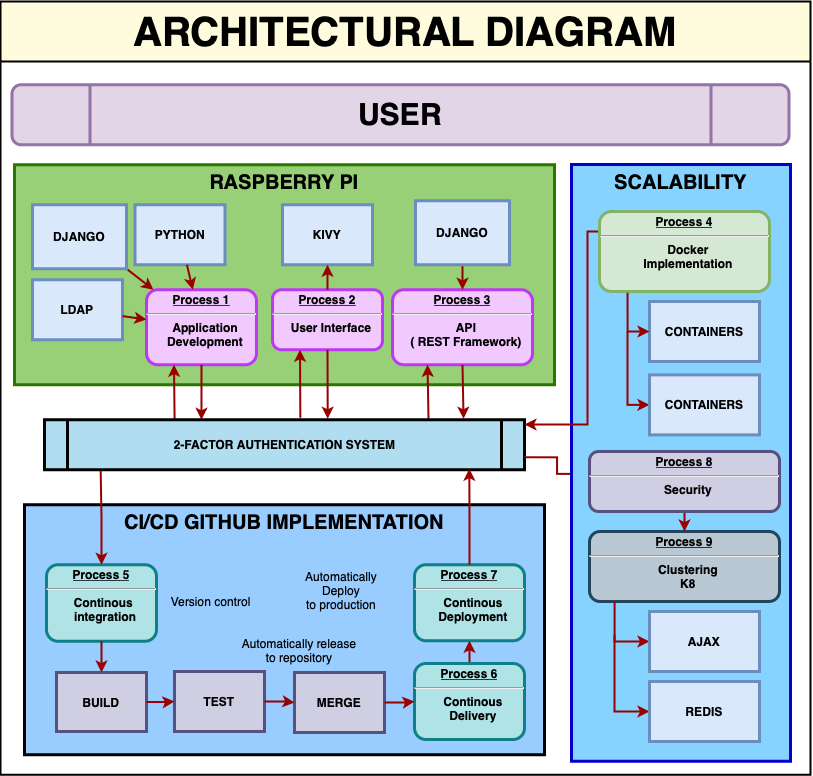

The diagram above was exported from draw.io. Its source (the exported page's mxGraphModel, read from the mxfile embedded in the PNG):
<mxGraphModel dx="1085" dy="1909" grid="1" gridSize="10" guides="1" tooltips="1" connect="1" arrows="1" fold="1" page="1" pageScale="1" pageWidth="826" pageHeight="1169" background="none" math="0" shadow="0">
  <root>
    <mxCell id="0" />
    <mxCell id="1" parent="0" />
    <mxCell id="B6xKdRsTeBvriwIIbPh7-99" value="" style="group;strokeWidth=2;" vertex="1" connectable="0" parent="1">
      <mxGeometry x="8" y="-760" width="810" height="773.25" as="geometry" />
    </mxCell>
    <mxCell id="B6xKdRsTeBvriwIIbPh7-79" value="" style="group" vertex="1" connectable="0" parent="B6xKdRsTeBvriwIIbPh7-99">
      <mxGeometry x="14" y="163.25" width="540" height="590" as="geometry" />
    </mxCell>
    <mxCell id="aQYByL3IH_6GXFdONK9t-118" value="" style="group" parent="B6xKdRsTeBvriwIIbPh7-79" vertex="1" connectable="0">
      <mxGeometry width="540" height="220" as="geometry" />
    </mxCell>
    <mxCell id="aQYByL3IH_6GXFdONK9t-104" value="RASPBERRY PI" style="whiteSpace=wrap;align=center;verticalAlign=top;fontStyle=1;strokeWidth=3;fillColor=#97D077;fontSize=20;strokeColor=#2D7600;fontColor=#000000;" parent="aQYByL3IH_6GXFdONK9t-118" vertex="1">
      <mxGeometry width="540" height="220" as="geometry" />
    </mxCell>
    <mxCell id="2" value="&lt;p style=&quot;margin: 0px; margin-top: 4px; text-align: center; text-decoration: underline;&quot;&gt;&lt;strong&gt;Process 1&lt;br&gt;&lt;/strong&gt;&lt;/p&gt;&lt;hr&gt;&lt;p style=&quot;margin: 0px; margin-left: 8px;&quot;&gt;Application&lt;/p&gt;&lt;p style=&quot;margin: 0px; margin-left: 8px;&quot;&gt;Development&lt;/p&gt;" style="verticalAlign=middle;align=center;overflow=fill;fontSize=12;fontFamily=Helvetica;html=1;rounded=1;fontStyle=1;strokeWidth=3;fillColor=#f1c9fe;strokeColor=#be38f3;" parent="aQYByL3IH_6GXFdONK9t-118" vertex="1">
      <mxGeometry x="132" y="125" width="110" height="75" as="geometry" />
    </mxCell>
    <mxCell id="3" value="PYTHON" style="whiteSpace=wrap;align=center;verticalAlign=middle;fontStyle=1;strokeWidth=3;fillColor=#dae8fc;strokeColor=#6c8ebf;" parent="aQYByL3IH_6GXFdONK9t-118" vertex="1">
      <mxGeometry x="120.5" y="40" width="90" height="60" as="geometry" />
    </mxCell>
    <mxCell id="4" value="LDAP" style="whiteSpace=wrap;align=center;verticalAlign=middle;fontStyle=1;strokeWidth=3;fillColor=#dae8fc;strokeColor=#6c8ebf;" parent="aQYByL3IH_6GXFdONK9t-118" vertex="1">
      <mxGeometry x="18" y="115" width="90" height="60" as="geometry" />
    </mxCell>
    <mxCell id="6" value="&lt;p style=&quot;margin: 0px; margin-top: 4px; text-align: center; text-decoration: underline;&quot;&gt;&lt;strong&gt;Process 2&lt;br&gt;&lt;/strong&gt;&lt;/p&gt;&lt;hr&gt;&lt;p style=&quot;margin: 0px; margin-left: 8px;&quot;&gt;User Interface&lt;/p&gt;" style="verticalAlign=middle;align=center;overflow=fill;fontSize=12;fontFamily=Helvetica;html=1;rounded=1;fontStyle=1;strokeWidth=3;fillColor=#f1c9fe;strokeColor=#be38f3;" parent="aQYByL3IH_6GXFdONK9t-118" vertex="1">
      <mxGeometry x="258" y="125" width="110" height="60" as="geometry" />
    </mxCell>
    <mxCell id="8" value="&lt;p style=&quot;margin: 0px; margin-top: 4px; text-align: center; text-decoration: underline;&quot;&gt;&lt;strong&gt;&lt;strong&gt;Process&lt;/strong&gt;&amp;nbsp;3&lt;br&gt;&lt;/strong&gt;&lt;/p&gt;&lt;hr&gt;&lt;p style=&quot;margin: 0px; margin-left: 8px;&quot;&gt;API&lt;/p&gt;&lt;p style=&quot;margin: 0px; margin-left: 8px;&quot;&gt;( REST Framework)&lt;/p&gt;" style="verticalAlign=middle;align=center;overflow=fill;fontSize=12;fontFamily=Helvetica;html=1;rounded=1;fontStyle=1;strokeWidth=3;fillColor=#f1c9fe;strokeColor=#be38f3;" parent="aQYByL3IH_6GXFdONK9t-118" vertex="1">
      <mxGeometry x="378" y="125" width="140" height="75" as="geometry" />
    </mxCell>
    <mxCell id="36" value="" style="edgeStyle=none;noEdgeStyle=1;strokeColor=#990000;strokeWidth=2" parent="aQYByL3IH_6GXFdONK9t-118" source="3" target="2" edge="1">
      <mxGeometry width="100" height="100" relative="1" as="geometry">
        <mxPoint x="-58" y="154" as="sourcePoint" />
        <mxPoint x="42" y="54" as="targetPoint" />
      </mxGeometry>
    </mxCell>
    <mxCell id="37" value="" style="edgeStyle=none;noEdgeStyle=1;strokeColor=#990000;strokeWidth=2" parent="aQYByL3IH_6GXFdONK9t-118" source="4" target="2" edge="1">
      <mxGeometry width="100" height="100" relative="1" as="geometry">
        <mxPoint x="202" y="94" as="sourcePoint" />
        <mxPoint x="302" y="-6" as="targetPoint" />
      </mxGeometry>
    </mxCell>
    <mxCell id="aQYByL3IH_6GXFdONK9t-102" style="edgeStyle=none;rounded=0;orthogonalLoop=1;jettySize=auto;html=1;exitX=1;exitY=1;exitDx=0;exitDy=0;strokeColor=#990000;strokeWidth=2;fontSize=20;" parent="aQYByL3IH_6GXFdONK9t-118" source="PabUYJsDfS9Hefyo2Zi_-115" target="2" edge="1">
      <mxGeometry relative="1" as="geometry" />
    </mxCell>
    <mxCell id="PabUYJsDfS9Hefyo2Zi_-115" value="DJANGO" style="whiteSpace=wrap;align=center;verticalAlign=middle;fontStyle=1;strokeWidth=3;fillColor=#dae8fc;strokeColor=#6c8ebf;" parent="aQYByL3IH_6GXFdONK9t-118" vertex="1">
      <mxGeometry x="18" y="40" width="94" height="64" as="geometry" />
    </mxCell>
    <mxCell id="aQYByL3IH_6GXFdONK9t-94" value="KIVY" style="whiteSpace=wrap;align=center;verticalAlign=middle;fontStyle=1;strokeWidth=3;fillColor=#dae8fc;strokeColor=#6c8ebf;" parent="aQYByL3IH_6GXFdONK9t-118" vertex="1">
      <mxGeometry x="268" y="40" width="90" height="60" as="geometry" />
    </mxCell>
    <mxCell id="aQYByL3IH_6GXFdONK9t-96" style="edgeStyle=none;rounded=0;orthogonalLoop=1;jettySize=auto;html=1;exitX=0.5;exitY=0;exitDx=0;exitDy=0;entryX=0.5;entryY=1;entryDx=0;entryDy=0;strokeColor=#990000;strokeWidth=2;" parent="aQYByL3IH_6GXFdONK9t-118" source="6" target="aQYByL3IH_6GXFdONK9t-94" edge="1">
      <mxGeometry relative="1" as="geometry" />
    </mxCell>
    <mxCell id="aQYByL3IH_6GXFdONK9t-117" style="edgeStyle=none;rounded=0;orthogonalLoop=1;jettySize=auto;html=1;exitX=0.5;exitY=1;exitDx=0;exitDy=0;entryX=0.5;entryY=0;entryDx=0;entryDy=0;strokeColor=#990000;strokeWidth=2;fontSize=20;" parent="aQYByL3IH_6GXFdONK9t-118" source="aQYByL3IH_6GXFdONK9t-108" target="8" edge="1">
      <mxGeometry relative="1" as="geometry" />
    </mxCell>
    <mxCell id="aQYByL3IH_6GXFdONK9t-108" value="DJANGO" style="whiteSpace=wrap;align=center;verticalAlign=middle;fontStyle=1;strokeWidth=3;fillColor=#dae8fc;strokeColor=#6c8ebf;" parent="aQYByL3IH_6GXFdONK9t-118" vertex="1">
      <mxGeometry x="401" y="36" width="94" height="64" as="geometry" />
    </mxCell>
    <mxCell id="aQYByL3IH_6GXFdONK9t-121" style="edgeStyle=none;rounded=0;orthogonalLoop=1;jettySize=auto;html=1;exitX=0.5;exitY=1;exitDx=0;exitDy=0;entryX=0.327;entryY=0;entryDx=0;entryDy=0;entryPerimeter=0;strokeColor=#990000;strokeWidth=2;fontSize=20;" parent="B6xKdRsTeBvriwIIbPh7-79" source="2" target="5" edge="1">
      <mxGeometry relative="1" as="geometry" />
    </mxCell>
    <mxCell id="aQYByL3IH_6GXFdONK9t-122" style="edgeStyle=none;rounded=0;orthogonalLoop=1;jettySize=auto;html=1;exitX=0.5;exitY=1;exitDx=0;exitDy=0;entryX=0.59;entryY=-0.02;entryDx=0;entryDy=0;entryPerimeter=0;strokeColor=#990000;strokeWidth=2;fontSize=20;" parent="B6xKdRsTeBvriwIIbPh7-79" source="6" target="5" edge="1">
      <mxGeometry relative="1" as="geometry" />
    </mxCell>
    <mxCell id="aQYByL3IH_6GXFdONK9t-124" style="edgeStyle=none;rounded=0;orthogonalLoop=1;jettySize=auto;html=1;exitX=0.271;exitY=0;exitDx=0;exitDy=0;entryX=0.25;entryY=1;entryDx=0;entryDy=0;strokeColor=#990000;strokeWidth=2;fontSize=20;exitPerimeter=0;" parent="B6xKdRsTeBvriwIIbPh7-79" source="5" target="2" edge="1">
      <mxGeometry relative="1" as="geometry" />
    </mxCell>
    <mxCell id="aQYByL3IH_6GXFdONK9t-125" style="edgeStyle=none;rounded=0;orthogonalLoop=1;jettySize=auto;html=1;exitX=0.533;exitY=-0.04;exitDx=0;exitDy=0;entryX=0.25;entryY=1;entryDx=0;entryDy=0;strokeColor=#990000;strokeWidth=2;fontSize=20;exitPerimeter=0;" parent="B6xKdRsTeBvriwIIbPh7-79" source="5" target="6" edge="1">
      <mxGeometry relative="1" as="geometry" />
    </mxCell>
    <mxCell id="aQYByL3IH_6GXFdONK9t-126" style="edgeStyle=none;rounded=0;orthogonalLoop=1;jettySize=auto;html=1;exitX=0.5;exitY=1;exitDx=0;exitDy=0;entryX=0.873;entryY=-0.02;entryDx=0;entryDy=0;entryPerimeter=0;strokeColor=#990000;strokeWidth=2;fontSize=20;" parent="B6xKdRsTeBvriwIIbPh7-79" source="8" target="5" edge="1">
      <mxGeometry relative="1" as="geometry" />
    </mxCell>
    <mxCell id="aQYByL3IH_6GXFdONK9t-127" style="edgeStyle=none;rounded=0;orthogonalLoop=1;jettySize=auto;html=1;exitX=0.8;exitY=-0.02;exitDx=0;exitDy=0;entryX=0.25;entryY=1;entryDx=0;entryDy=0;strokeColor=#990000;strokeWidth=2;fontSize=20;exitPerimeter=0;" parent="B6xKdRsTeBvriwIIbPh7-79" source="5" target="8" edge="1">
      <mxGeometry relative="1" as="geometry" />
    </mxCell>
    <mxCell id="B6xKdRsTeBvriwIIbPh7-78" value="" style="group" vertex="1" connectable="0" parent="B6xKdRsTeBvriwIIbPh7-79">
      <mxGeometry x="10" y="255" width="520" height="335" as="geometry" />
    </mxCell>
    <mxCell id="5" value="2-FACTOR AUTHENTICATION SYSTEM" style="shape=process;whiteSpace=wrap;align=center;verticalAlign=middle;size=0.0475;fontStyle=1;strokeWidth=3;fillColor=#b1ddf0;strokeColor=#000000;" parent="B6xKdRsTeBvriwIIbPh7-78" vertex="1">
      <mxGeometry x="20" width="480" height="50" as="geometry" />
    </mxCell>
    <mxCell id="B6xKdRsTeBvriwIIbPh7-72" value="" style="group" vertex="1" connectable="0" parent="B6xKdRsTeBvriwIIbPh7-78">
      <mxGeometry y="85" width="520" height="250" as="geometry" />
    </mxCell>
    <mxCell id="aQYByL3IH_6GXFdONK9t-107" value="" style="group;fillColor=#99CCFF;fontColor=#ffffff;strokeColor=#3700CC;container=0;" parent="B6xKdRsTeBvriwIIbPh7-72" vertex="1" connectable="0">
      <mxGeometry width="520" height="250" as="geometry" />
    </mxCell>
    <mxCell id="aQYByL3IH_6GXFdONK9t-97" value="CI/CD GITHUB IMPLEMENTATION" style="whiteSpace=wrap;align=center;verticalAlign=top;fontStyle=1;strokeWidth=3;fillColor=none;fontSize=20;fontColor=#000000;" parent="B6xKdRsTeBvriwIIbPh7-72" vertex="1">
      <mxGeometry width="520" height="250" as="geometry" />
    </mxCell>
    <mxCell id="PabUYJsDfS9Hefyo2Zi_-112" value="Automatically&#10;Deploy&#10;to production" style="text;spacingTop=-5;align=center" parent="B6xKdRsTeBvriwIIbPh7-72" vertex="1">
      <mxGeometry x="300" y="63.25" width="34" height="25" as="geometry" />
    </mxCell>
    <mxCell id="9" value="&lt;p style=&quot;margin: 0px; margin-top: 4px; text-align: center; text-decoration: underline;&quot;&gt;&lt;strong&gt;&lt;strong&gt;Process&lt;/strong&gt; 5&lt;br&gt;&lt;/strong&gt;&lt;/p&gt;&lt;hr&gt;&lt;p style=&quot;margin: 0px; margin-left: 8px;&quot;&gt;Continous&amp;nbsp;&lt;/p&gt;&lt;p style=&quot;margin: 0px; margin-left: 8px;&quot;&gt;integration&lt;/p&gt;" style="verticalAlign=middle;align=center;overflow=fill;fontSize=12;fontFamily=Helvetica;html=1;rounded=1;fontStyle=1;strokeWidth=3;fillColor=#b0e3e6;strokeColor=#0e8088;" parent="B6xKdRsTeBvriwIIbPh7-72" vertex="1">
      <mxGeometry x="22" y="60" width="110" height="76.5" as="geometry" />
    </mxCell>
    <mxCell id="10" value="&lt;p style=&quot;margin: 0px; margin-top: 4px; text-align: center; text-decoration: underline;&quot;&gt;&lt;strong&gt;&lt;strong&gt;Process&lt;/strong&gt;&amp;nbsp;7&lt;/strong&gt;&lt;/p&gt;&lt;hr&gt;&lt;p style=&quot;margin: 0px; margin-left: 8px;&quot;&gt;Continous&lt;/p&gt;&lt;p style=&quot;margin: 0px; margin-left: 8px;&quot;&gt;Deployment&lt;/p&gt;" style="verticalAlign=middle;align=center;overflow=fill;fontSize=12;fontFamily=Helvetica;html=1;rounded=1;fontStyle=1;strokeWidth=3;fillColor=#b0e3e6;strokeColor=#0e8088;" parent="B6xKdRsTeBvriwIIbPh7-72" vertex="1">
      <mxGeometry x="390" y="60" width="110" height="76" as="geometry" />
    </mxCell>
    <mxCell id="PabUYJsDfS9Hefyo2Zi_-96" value="BUILD" style="whiteSpace=wrap;align=center;verticalAlign=middle;fontStyle=1;strokeWidth=3;fillColor=#d0cee2;strokeColor=#56517e;" parent="B6xKdRsTeBvriwIIbPh7-72" vertex="1">
      <mxGeometry x="32" y="167.75" width="90" height="59" as="geometry" />
    </mxCell>
    <mxCell id="aQYByL3IH_6GXFdONK9t-113" style="edgeStyle=none;rounded=0;orthogonalLoop=1;jettySize=auto;html=1;exitX=0.5;exitY=1;exitDx=0;exitDy=0;entryX=0.5;entryY=0;entryDx=0;entryDy=0;strokeColor=#990000;strokeWidth=2;fontSize=20;" parent="B6xKdRsTeBvriwIIbPh7-72" source="9" target="PabUYJsDfS9Hefyo2Zi_-96" edge="1">
      <mxGeometry relative="1" as="geometry" />
    </mxCell>
    <mxCell id="PabUYJsDfS9Hefyo2Zi_-97" value="TEST" style="whiteSpace=wrap;align=center;verticalAlign=middle;fontStyle=1;strokeWidth=3;fillColor=#d0cee2;strokeColor=#56517e;" parent="B6xKdRsTeBvriwIIbPh7-72" vertex="1">
      <mxGeometry x="150" y="166.75" width="90" height="60" as="geometry" />
    </mxCell>
    <mxCell id="B6xKdRsTeBvriwIIbPh7-66" style="edgeStyle=orthogonalEdgeStyle;rounded=0;orthogonalLoop=1;jettySize=auto;html=1;exitX=1;exitY=0.5;exitDx=0;exitDy=0;strokeColor=#990000;strokeWidth=2;startArrow=none;startFill=0;endArrow=classic;endFill=1;" edge="1" parent="B6xKdRsTeBvriwIIbPh7-72" source="PabUYJsDfS9Hefyo2Zi_-96" target="PabUYJsDfS9Hefyo2Zi_-97">
      <mxGeometry relative="1" as="geometry" />
    </mxCell>
    <mxCell id="PabUYJsDfS9Hefyo2Zi_-98" value="MERGE" style="whiteSpace=wrap;align=center;verticalAlign=middle;fontStyle=1;strokeWidth=3;fillColor=#d0cee2;strokeColor=#56517e;" parent="B6xKdRsTeBvriwIIbPh7-72" vertex="1">
      <mxGeometry x="270" y="167.75" width="90" height="60" as="geometry" />
    </mxCell>
    <mxCell id="B6xKdRsTeBvriwIIbPh7-69" value="" style="edgeStyle=orthogonalEdgeStyle;rounded=0;orthogonalLoop=1;jettySize=auto;html=1;strokeColor=#990000;strokeWidth=2;startArrow=none;startFill=0;endArrow=classic;endFill=1;" edge="1" parent="B6xKdRsTeBvriwIIbPh7-72" source="PabUYJsDfS9Hefyo2Zi_-97" target="PabUYJsDfS9Hefyo2Zi_-98">
      <mxGeometry relative="1" as="geometry" />
    </mxCell>
    <mxCell id="aQYByL3IH_6GXFdONK9t-128" value="Version control" style="text;spacingTop=-5;align=center" parent="B6xKdRsTeBvriwIIbPh7-72" vertex="1">
      <mxGeometry x="172" y="88.25000000000023" width="30" height="20" as="geometry" />
    </mxCell>
    <mxCell id="PabUYJsDfS9Hefyo2Zi_-110" value="Automatically release&#10;to repository" style="text;spacingTop=-5;align=center" parent="B6xKdRsTeBvriwIIbPh7-72" vertex="1">
      <mxGeometry x="260" y="130.00000000000023" width="30" height="20" as="geometry" />
    </mxCell>
    <mxCell id="B6xKdRsTeBvriwIIbPh7-71" value="" style="edgeStyle=orthogonalEdgeStyle;rounded=0;orthogonalLoop=1;jettySize=auto;html=1;strokeColor=#990000;strokeWidth=2;startArrow=none;startFill=0;endArrow=classic;endFill=1;" edge="1" parent="B6xKdRsTeBvriwIIbPh7-72" source="11" target="10">
      <mxGeometry relative="1" as="geometry" />
    </mxCell>
    <mxCell id="11" value="&lt;p style=&quot;margin: 0px; margin-top: 4px; text-align: center; text-decoration: underline;&quot;&gt;&lt;strong&gt;&lt;strong&gt;Process&lt;/strong&gt;&amp;nbsp;6&lt;br&gt;&lt;/strong&gt;&lt;/p&gt;&lt;hr&gt;&lt;p style=&quot;margin: 0px; margin-left: 8px;&quot;&gt;Continous&lt;/p&gt;&lt;p style=&quot;margin: 0px; margin-left: 8px;&quot;&gt;Delivery&lt;/p&gt;" style="verticalAlign=middle;align=center;overflow=fill;fontSize=12;fontFamily=Helvetica;html=1;rounded=1;fontStyle=1;strokeWidth=3;fillColor=#b0e3e6;strokeColor=#0e8088;" parent="B6xKdRsTeBvriwIIbPh7-72" vertex="1">
      <mxGeometry x="390" y="158.75" width="110" height="76" as="geometry" />
    </mxCell>
    <mxCell id="B6xKdRsTeBvriwIIbPh7-70" value="" style="edgeStyle=orthogonalEdgeStyle;rounded=0;orthogonalLoop=1;jettySize=auto;html=1;strokeColor=#990000;strokeWidth=2;startArrow=none;startFill=0;endArrow=classic;endFill=1;" edge="1" parent="B6xKdRsTeBvriwIIbPh7-72" source="PabUYJsDfS9Hefyo2Zi_-98" target="11">
      <mxGeometry relative="1" as="geometry" />
    </mxCell>
    <mxCell id="B6xKdRsTeBvriwIIbPh7-74" style="edgeStyle=orthogonalEdgeStyle;rounded=0;orthogonalLoop=1;jettySize=auto;html=1;exitX=0.5;exitY=0;exitDx=0;exitDy=0;entryX=0.117;entryY=1.02;entryDx=0;entryDy=0;entryPerimeter=0;strokeColor=#990000;strokeWidth=2;startArrow=classic;startFill=1;endArrow=none;endFill=0;" edge="1" parent="B6xKdRsTeBvriwIIbPh7-78" source="9" target="5">
      <mxGeometry relative="1" as="geometry" />
    </mxCell>
    <mxCell id="B6xKdRsTeBvriwIIbPh7-77" style="edgeStyle=orthogonalEdgeStyle;rounded=0;orthogonalLoop=1;jettySize=auto;html=1;exitX=0.5;exitY=0;exitDx=0;exitDy=0;entryX=0.885;entryY=0.98;entryDx=0;entryDy=0;entryPerimeter=0;strokeColor=#990000;strokeWidth=2;startArrow=none;startFill=0;endArrow=classic;endFill=1;" edge="1" parent="B6xKdRsTeBvriwIIbPh7-78" source="10" target="5">
      <mxGeometry relative="1" as="geometry" />
    </mxCell>
    <mxCell id="B6xKdRsTeBvriwIIbPh7-97" style="edgeStyle=orthogonalEdgeStyle;rounded=0;orthogonalLoop=1;jettySize=auto;html=1;exitX=0.002;exitY=0.374;exitDx=0;exitDy=0;entryX=1;entryY=0.75;entryDx=0;entryDy=0;strokeColor=#990000;strokeWidth=2;startArrow=classic;startFill=1;endArrow=none;endFill=0;elbow=vertical;exitPerimeter=0;" edge="1" parent="B6xKdRsTeBvriwIIbPh7-99" source="B6xKdRsTeBvriwIIbPh7-58" target="5">
      <mxGeometry relative="1" as="geometry" />
    </mxCell>
    <mxCell id="B6xKdRsTeBvriwIIbPh7-98" value="&lt;font style=&quot;font-size: 40px;&quot;&gt;ARCHITECTURAL DIAGRAM&lt;/font&gt;" style="swimlane;whiteSpace=wrap;html=1;startSize=60;fillColor=#fefcdd;strokeWidth=2;" vertex="1" parent="B6xKdRsTeBvriwIIbPh7-99">
      <mxGeometry width="810" height="773.25" as="geometry" />
    </mxCell>
    <mxCell id="FqDOAzGaWGymLv-FQN9b-71" value="&lt;font style=&quot;font-size: 30px;&quot;&gt;USER&lt;/font&gt;" style="shape=process;whiteSpace=wrap;html=1;backgroundOutline=1;fillColor=#e1d5e7;strokeColor=#9673a6;rounded=1;fontStyle=1;strokeWidth=3;" parent="B6xKdRsTeBvriwIIbPh7-98" vertex="1">
      <mxGeometry x="11.5" y="83.25" width="777" height="60" as="geometry" />
    </mxCell>
    <mxCell id="B6xKdRsTeBvriwIIbPh7-136" value="SCALABILITY" style="whiteSpace=wrap;align=center;verticalAlign=top;fontStyle=1;strokeWidth=3;fillColor=#87D3FF;strokeColor=#0000CC;fontSize=20;rounded=0;glass=0;shadow=0;fontColor=#000000;" vertex="1" parent="B6xKdRsTeBvriwIIbPh7-98">
      <mxGeometry x="571" y="163" width="219" height="596.75" as="geometry" />
    </mxCell>
    <mxCell id="aQYByL3IH_6GXFdONK9t-95" value="&lt;p style=&quot;margin: 0px; margin-top: 4px; text-align: center; text-decoration: underline;&quot;&gt;&lt;strong&gt;&lt;strong&gt;Process&lt;/strong&gt;&amp;nbsp;9&lt;br&gt;&lt;/strong&gt;&lt;/p&gt;&lt;hr&gt;&lt;p style=&quot;margin: 0px; margin-left: 8px;&quot;&gt;Clustering&lt;/p&gt;&lt;p style=&quot;margin: 0px; margin-left: 8px;&quot;&gt;K8&lt;/p&gt;&lt;p style=&quot;margin: 0px; margin-left: 8px;&quot;&gt;&lt;br&gt;&lt;/p&gt;" style="verticalAlign=middle;align=center;overflow=fill;fontSize=12;fontFamily=Helvetica;html=1;rounded=1;fontStyle=1;strokeWidth=3;fillColor=#bac8d3;strokeColor=#23445d;" parent="B6xKdRsTeBvriwIIbPh7-99" vertex="1">
      <mxGeometry x="589" y="530" width="190" height="70" as="geometry" />
    </mxCell>
    <mxCell id="B6xKdRsTeBvriwIIbPh7-90" style="edgeStyle=orthogonalEdgeStyle;rounded=0;orthogonalLoop=1;jettySize=auto;html=1;strokeColor=#990000;strokeWidth=2;startArrow=classic;startFill=1;endArrow=none;endFill=0;elbow=vertical;" edge="1" parent="B6xKdRsTeBvriwIIbPh7-99" source="B6xKdRsTeBvriwIIbPh7-55">
      <mxGeometry relative="1" as="geometry">
        <mxPoint x="627" y="330" as="targetPoint" />
      </mxGeometry>
    </mxCell>
    <mxCell id="B6xKdRsTeBvriwIIbPh7-96" style="edgeStyle=orthogonalEdgeStyle;rounded=0;orthogonalLoop=1;jettySize=auto;html=1;exitX=0.5;exitY=0;exitDx=0;exitDy=0;entryX=0.5;entryY=1;entryDx=0;entryDy=0;strokeColor=#990000;strokeWidth=2;startArrow=classic;startFill=1;endArrow=none;endFill=0;elbow=vertical;" edge="1" parent="B6xKdRsTeBvriwIIbPh7-99" source="aQYByL3IH_6GXFdONK9t-95" target="B6xKdRsTeBvriwIIbPh7-58">
      <mxGeometry relative="1" as="geometry" />
    </mxCell>
    <mxCell id="B6xKdRsTeBvriwIIbPh7-58" value="&lt;p style=&quot;margin: 0px; margin-top: 4px; text-align: center; text-decoration: underline;&quot;&gt;&lt;strong&gt;&lt;strong&gt;Process&lt;/strong&gt;&amp;nbsp;8&lt;br&gt;&lt;/strong&gt;&lt;/p&gt;&lt;hr&gt;&lt;p style=&quot;margin: 0px; margin-left: 8px;&quot;&gt;Security&lt;/p&gt;" style="verticalAlign=middle;align=center;overflow=fill;fontSize=12;fontFamily=Helvetica;html=1;rounded=1;fontStyle=1;strokeWidth=3;fillColor=#d0cee2;strokeColor=#56517e;" vertex="1" parent="B6xKdRsTeBvriwIIbPh7-99">
      <mxGeometry x="589" y="450" width="190" height="60" as="geometry" />
    </mxCell>
    <mxCell id="B6xKdRsTeBvriwIIbPh7-93" style="edgeStyle=orthogonalEdgeStyle;rounded=0;orthogonalLoop=1;jettySize=auto;html=1;exitX=0;exitY=0.5;exitDx=0;exitDy=0;entryX=0.132;entryY=1;entryDx=0;entryDy=0;entryPerimeter=0;strokeColor=#990000;strokeWidth=2;startArrow=classic;startFill=1;endArrow=none;endFill=0;elbow=vertical;" edge="1" parent="B6xKdRsTeBvriwIIbPh7-99" source="B6xKdRsTeBvriwIIbPh7-63" target="aQYByL3IH_6GXFdONK9t-95">
      <mxGeometry relative="1" as="geometry" />
    </mxCell>
    <mxCell id="B6xKdRsTeBvriwIIbPh7-92" style="edgeStyle=orthogonalEdgeStyle;rounded=0;orthogonalLoop=1;jettySize=auto;html=1;strokeColor=#990000;strokeWidth=2;startArrow=classic;startFill=1;endArrow=none;endFill=0;elbow=vertical;" edge="1" parent="B6xKdRsTeBvriwIIbPh7-99" source="B6xKdRsTeBvriwIIbPh7-82">
      <mxGeometry relative="1" as="geometry">
        <mxPoint x="614" y="633.25" as="targetPoint" />
      </mxGeometry>
    </mxCell>
    <mxCell id="B6xKdRsTeBvriwIIbPh7-85" style="edgeStyle=orthogonalEdgeStyle;rounded=0;orthogonalLoop=1;jettySize=auto;html=1;entryX=0;entryY=0.5;entryDx=0;entryDy=0;strokeColor=#990000;strokeWidth=2;startArrow=classic;startFill=1;endArrow=none;endFill=0;" edge="1" parent="B6xKdRsTeBvriwIIbPh7-99" source="5" target="7">
      <mxGeometry relative="1" as="geometry">
        <Array as="points">
          <mxPoint x="587" y="423" />
          <mxPoint x="587" y="230" />
        </Array>
      </mxGeometry>
    </mxCell>
    <mxCell id="B6xKdRsTeBvriwIIbPh7-55" value="CONTAINERS" style="whiteSpace=wrap;align=center;verticalAlign=middle;fontStyle=1;strokeWidth=3;fillColor=#dae8fc;strokeColor=#6c8ebf;" vertex="1" parent="B6xKdRsTeBvriwIIbPh7-99">
      <mxGeometry x="649" y="373.38" width="110" height="60" as="geometry" />
    </mxCell>
    <mxCell id="B6xKdRsTeBvriwIIbPh7-54" value="CONTAINERS" style="whiteSpace=wrap;align=center;verticalAlign=middle;fontStyle=1;strokeWidth=3;fillColor=#dae8fc;strokeColor=#6c8ebf;" vertex="1" parent="B6xKdRsTeBvriwIIbPh7-99">
      <mxGeometry x="649" y="300" width="110" height="60" as="geometry" />
    </mxCell>
    <mxCell id="7" value="&lt;p style=&quot;margin: 0px; margin-top: 4px; text-align: center; text-decoration: underline;&quot;&gt;&lt;strong&gt;&lt;strong&gt;Process&lt;/strong&gt;&amp;nbsp;4&lt;br&gt;&lt;/strong&gt;&lt;/p&gt;&lt;hr&gt;&lt;p style=&quot;margin: 0px; margin-left: 8px;&quot;&gt;Docker&lt;/p&gt;&lt;p style=&quot;margin: 0px; margin-left: 8px;&quot;&gt;Implementation&lt;/p&gt;" style="verticalAlign=middle;align=center;overflow=fill;fontSize=12;fontFamily=Helvetica;html=1;rounded=1;fontStyle=1;strokeWidth=3;fillColor=#d5e8d4;strokeColor=#82b366;" parent="B6xKdRsTeBvriwIIbPh7-99" vertex="1">
      <mxGeometry x="599" y="210" width="170" height="80" as="geometry" />
    </mxCell>
    <mxCell id="B6xKdRsTeBvriwIIbPh7-89" style="rounded=0;orthogonalLoop=1;jettySize=auto;elbow=vertical;html=1;strokeColor=#990000;strokeWidth=2;startArrow=classic;startFill=1;endArrow=none;endFill=0;edgeStyle=orthogonalEdgeStyle;entryX=0.165;entryY=1.016;entryDx=0;entryDy=0;entryPerimeter=0;" edge="1" parent="B6xKdRsTeBvriwIIbPh7-99" source="B6xKdRsTeBvriwIIbPh7-54" target="7">
      <mxGeometry relative="1" as="geometry">
        <mxPoint x="627" y="253.25" as="targetPoint" />
        <Array as="points">
          <mxPoint x="627" y="330" />
        </Array>
      </mxGeometry>
    </mxCell>
    <mxCell id="B6xKdRsTeBvriwIIbPh7-82" value="REDIS" style="whiteSpace=wrap;align=center;verticalAlign=middle;fontStyle=1;strokeWidth=3;fillColor=#dae8fc;strokeColor=#6c8ebf;" vertex="1" parent="B6xKdRsTeBvriwIIbPh7-99">
      <mxGeometry x="649" y="680" width="110" height="60" as="geometry" />
    </mxCell>
    <mxCell id="B6xKdRsTeBvriwIIbPh7-63" value="AJAX" style="whiteSpace=wrap;align=center;verticalAlign=middle;fontStyle=1;strokeWidth=3;fillColor=#dae8fc;strokeColor=#6c8ebf;" vertex="1" parent="B6xKdRsTeBvriwIIbPh7-99">
      <mxGeometry x="649" y="610" width="110" height="60" as="geometry" />
    </mxCell>
  </root>
</mxGraphModel>